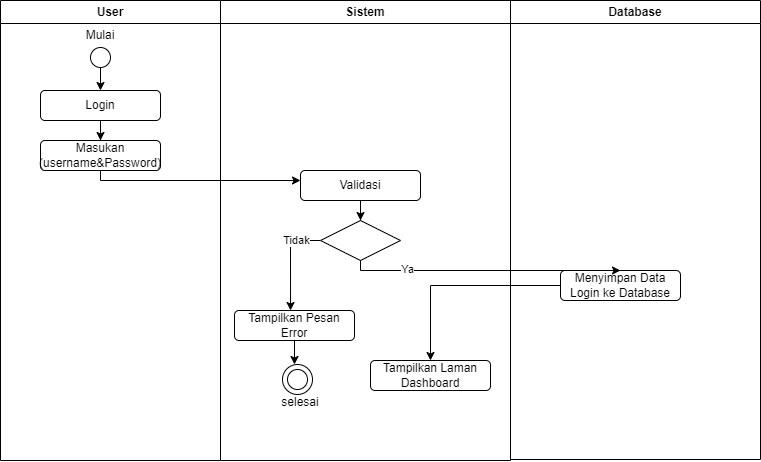

The diagram above was exported from draw.io. Its source (the exported page's mxGraphModel, read from the mxfile embedded in the PNG):
<mxGraphModel dx="995" dy="532" grid="1" gridSize="10" guides="1" tooltips="1" connect="1" arrows="1" fold="1" page="1" pageScale="1" pageWidth="827" pageHeight="1169" math="0" shadow="0">
  <root>
    <mxCell id="0" />
    <mxCell id="1" parent="0" />
    <mxCell id="D9n_Limc-fniIIdKZypQ-5" value="User" style="swimlane;whiteSpace=wrap;html=1;" vertex="1" parent="1">
      <mxGeometry x="60" y="60" width="220" height="460" as="geometry" />
    </mxCell>
    <mxCell id="D9n_Limc-fniIIdKZypQ-11" value="" style="edgeStyle=orthogonalEdgeStyle;rounded=0;orthogonalLoop=1;jettySize=auto;html=1;" edge="1" parent="D9n_Limc-fniIIdKZypQ-5" source="D9n_Limc-fniIIdKZypQ-8" target="D9n_Limc-fniIIdKZypQ-9">
      <mxGeometry relative="1" as="geometry" />
    </mxCell>
    <mxCell id="D9n_Limc-fniIIdKZypQ-8" value="" style="ellipse;whiteSpace=wrap;html=1;aspect=fixed;color=black;" vertex="1" parent="D9n_Limc-fniIIdKZypQ-5">
      <mxGeometry x="90" y="47" width="20" height="20" as="geometry" />
    </mxCell>
    <mxCell id="D9n_Limc-fniIIdKZypQ-13" value="" style="edgeStyle=orthogonalEdgeStyle;rounded=0;orthogonalLoop=1;jettySize=auto;html=1;" edge="1" parent="D9n_Limc-fniIIdKZypQ-5" source="D9n_Limc-fniIIdKZypQ-9" target="D9n_Limc-fniIIdKZypQ-12">
      <mxGeometry relative="1" as="geometry" />
    </mxCell>
    <mxCell id="D9n_Limc-fniIIdKZypQ-9" value="Login" style="rounded=1;whiteSpace=wrap;html=1;" vertex="1" parent="D9n_Limc-fniIIdKZypQ-5">
      <mxGeometry x="40" y="90" width="120" height="30" as="geometry" />
    </mxCell>
    <mxCell id="D9n_Limc-fniIIdKZypQ-12" value="Masukan (username&amp;amp;Password)" style="rounded=1;whiteSpace=wrap;html=1;" vertex="1" parent="D9n_Limc-fniIIdKZypQ-5">
      <mxGeometry x="40" y="140" width="120" height="30" as="geometry" />
    </mxCell>
    <mxCell id="D9n_Limc-fniIIdKZypQ-57" value="Mulai" style="text;html=1;align=center;verticalAlign=middle;whiteSpace=wrap;rounded=0;" vertex="1" parent="D9n_Limc-fniIIdKZypQ-5">
      <mxGeometry x="70" y="30" width="60" height="10" as="geometry" />
    </mxCell>
    <mxCell id="D9n_Limc-fniIIdKZypQ-6" value="Sistem" style="swimlane;whiteSpace=wrap;html=1;" vertex="1" parent="1">
      <mxGeometry x="280" y="60" width="290" height="460" as="geometry" />
    </mxCell>
    <mxCell id="D9n_Limc-fniIIdKZypQ-17" value="" style="edgeStyle=orthogonalEdgeStyle;rounded=0;orthogonalLoop=1;jettySize=auto;html=1;" edge="1" parent="D9n_Limc-fniIIdKZypQ-6" source="D9n_Limc-fniIIdKZypQ-14" target="D9n_Limc-fniIIdKZypQ-15">
      <mxGeometry relative="1" as="geometry" />
    </mxCell>
    <mxCell id="D9n_Limc-fniIIdKZypQ-14" value="Validasi" style="rounded=1;whiteSpace=wrap;html=1;" vertex="1" parent="D9n_Limc-fniIIdKZypQ-6">
      <mxGeometry x="80" y="170" width="120" height="30" as="geometry" />
    </mxCell>
    <mxCell id="D9n_Limc-fniIIdKZypQ-19" style="edgeStyle=orthogonalEdgeStyle;rounded=0;orthogonalLoop=1;jettySize=auto;html=1;entryX=0.467;entryY=0;entryDx=0;entryDy=0;entryPerimeter=0;" edge="1" parent="D9n_Limc-fniIIdKZypQ-6" target="D9n_Limc-fniIIdKZypQ-18">
      <mxGeometry relative="1" as="geometry">
        <mxPoint x="29.200000000000045" y="267.39" as="targetPoint" />
        <mxPoint x="100" y="240" as="sourcePoint" />
        <Array as="points">
          <mxPoint x="70" y="240" />
        </Array>
      </mxGeometry>
    </mxCell>
    <mxCell id="D9n_Limc-fniIIdKZypQ-22" value="Ya" style="edgeLabel;html=1;align=center;verticalAlign=middle;resizable=0;points=[];" vertex="1" connectable="0" parent="D9n_Limc-fniIIdKZypQ-19">
      <mxGeometry x="-0.57" y="1" relative="1" as="geometry">
        <mxPoint as="offset" />
      </mxGeometry>
    </mxCell>
    <mxCell id="D9n_Limc-fniIIdKZypQ-46" value="Tidak" style="edgeLabel;html=1;align=center;verticalAlign=middle;resizable=0;points=[];" vertex="1" connectable="0" parent="D9n_Limc-fniIIdKZypQ-19">
      <mxGeometry x="-0.5208" relative="1" as="geometry">
        <mxPoint as="offset" />
      </mxGeometry>
    </mxCell>
    <mxCell id="D9n_Limc-fniIIdKZypQ-15" value="" style="rhombus;whiteSpace=wrap;html=1;" vertex="1" parent="D9n_Limc-fniIIdKZypQ-6">
      <mxGeometry x="100" y="220" width="80" height="40" as="geometry" />
    </mxCell>
    <mxCell id="D9n_Limc-fniIIdKZypQ-18" value="Tampilkan Pesan Error" style="rounded=1;whiteSpace=wrap;html=1;" vertex="1" parent="D9n_Limc-fniIIdKZypQ-6">
      <mxGeometry x="14" y="310" width="120" height="30" as="geometry" />
    </mxCell>
    <mxCell id="D9n_Limc-fniIIdKZypQ-26" value="" style="ellipse;whiteSpace=wrap;html=1;aspect=fixed;" vertex="1" parent="D9n_Limc-fniIIdKZypQ-6">
      <mxGeometry x="62" y="364" width="30" height="30" as="geometry" />
    </mxCell>
    <mxCell id="D9n_Limc-fniIIdKZypQ-27" value="" style="ellipse;whiteSpace=wrap;html=1;aspect=fixed;color=black;" vertex="1" parent="D9n_Limc-fniIIdKZypQ-6">
      <mxGeometry x="67" y="369" width="20" height="20" as="geometry" />
    </mxCell>
    <mxCell id="D9n_Limc-fniIIdKZypQ-28" value="selesai" style="text;html=1;align=center;verticalAlign=middle;whiteSpace=wrap;rounded=0;" vertex="1" parent="D9n_Limc-fniIIdKZypQ-6">
      <mxGeometry x="50" y="397" width="60" height="10" as="geometry" />
    </mxCell>
    <mxCell id="D9n_Limc-fniIIdKZypQ-51" style="edgeStyle=orthogonalEdgeStyle;rounded=0;orthogonalLoop=1;jettySize=auto;html=1;entryX=0.4;entryY=0;entryDx=0;entryDy=0;entryPerimeter=0;" edge="1" parent="D9n_Limc-fniIIdKZypQ-6" source="D9n_Limc-fniIIdKZypQ-18" target="D9n_Limc-fniIIdKZypQ-26">
      <mxGeometry relative="1" as="geometry" />
    </mxCell>
    <mxCell id="D9n_Limc-fniIIdKZypQ-52" value="Tampilkan Laman Dashboard" style="rounded=1;whiteSpace=wrap;html=1;" vertex="1" parent="D9n_Limc-fniIIdKZypQ-6">
      <mxGeometry x="150" y="360" width="120" height="30" as="geometry" />
    </mxCell>
    <mxCell id="D9n_Limc-fniIIdKZypQ-16" value="" style="edgeStyle=orthogonalEdgeStyle;rounded=0;orthogonalLoop=1;jettySize=auto;html=1;" edge="1" parent="1" source="D9n_Limc-fniIIdKZypQ-12" target="D9n_Limc-fniIIdKZypQ-14">
      <mxGeometry relative="1" as="geometry">
        <Array as="points">
          <mxPoint x="420" y="240" />
        </Array>
      </mxGeometry>
    </mxCell>
    <mxCell id="D9n_Limc-fniIIdKZypQ-31" value="Database" style="swimlane;whiteSpace=wrap;html=1;" vertex="1" parent="1">
      <mxGeometry x="570" y="60" width="250" height="459" as="geometry" />
    </mxCell>
    <mxCell id="D9n_Limc-fniIIdKZypQ-20" value="Menyimpan Data Login ke Database" style="rounded=1;whiteSpace=wrap;html=1;" vertex="1" parent="D9n_Limc-fniIIdKZypQ-31">
      <mxGeometry x="50" y="270" width="120" height="30" as="geometry" />
    </mxCell>
    <mxCell id="D9n_Limc-fniIIdKZypQ-21" style="edgeStyle=orthogonalEdgeStyle;rounded=0;orthogonalLoop=1;jettySize=auto;html=1;entryX=0.5;entryY=0;entryDx=0;entryDy=0;" edge="1" parent="1" source="D9n_Limc-fniIIdKZypQ-15" target="D9n_Limc-fniIIdKZypQ-20">
      <mxGeometry relative="1" as="geometry">
        <Array as="points">
          <mxPoint x="680" y="330" />
        </Array>
      </mxGeometry>
    </mxCell>
    <mxCell id="D9n_Limc-fniIIdKZypQ-23" value="Ya" style="edgeLabel;html=1;align=center;verticalAlign=middle;resizable=0;points=[];" vertex="1" connectable="0" parent="D9n_Limc-fniIIdKZypQ-21">
      <mxGeometry x="-0.5822" y="1" relative="1" as="geometry">
        <mxPoint as="offset" />
      </mxGeometry>
    </mxCell>
    <mxCell id="D9n_Limc-fniIIdKZypQ-54" style="edgeStyle=orthogonalEdgeStyle;rounded=0;orthogonalLoop=1;jettySize=auto;html=1;entryX=0.5;entryY=0;entryDx=0;entryDy=0;" edge="1" parent="1" source="D9n_Limc-fniIIdKZypQ-20" target="D9n_Limc-fniIIdKZypQ-52">
      <mxGeometry relative="1" as="geometry" />
    </mxCell>
  </root>
</mxGraphModel>